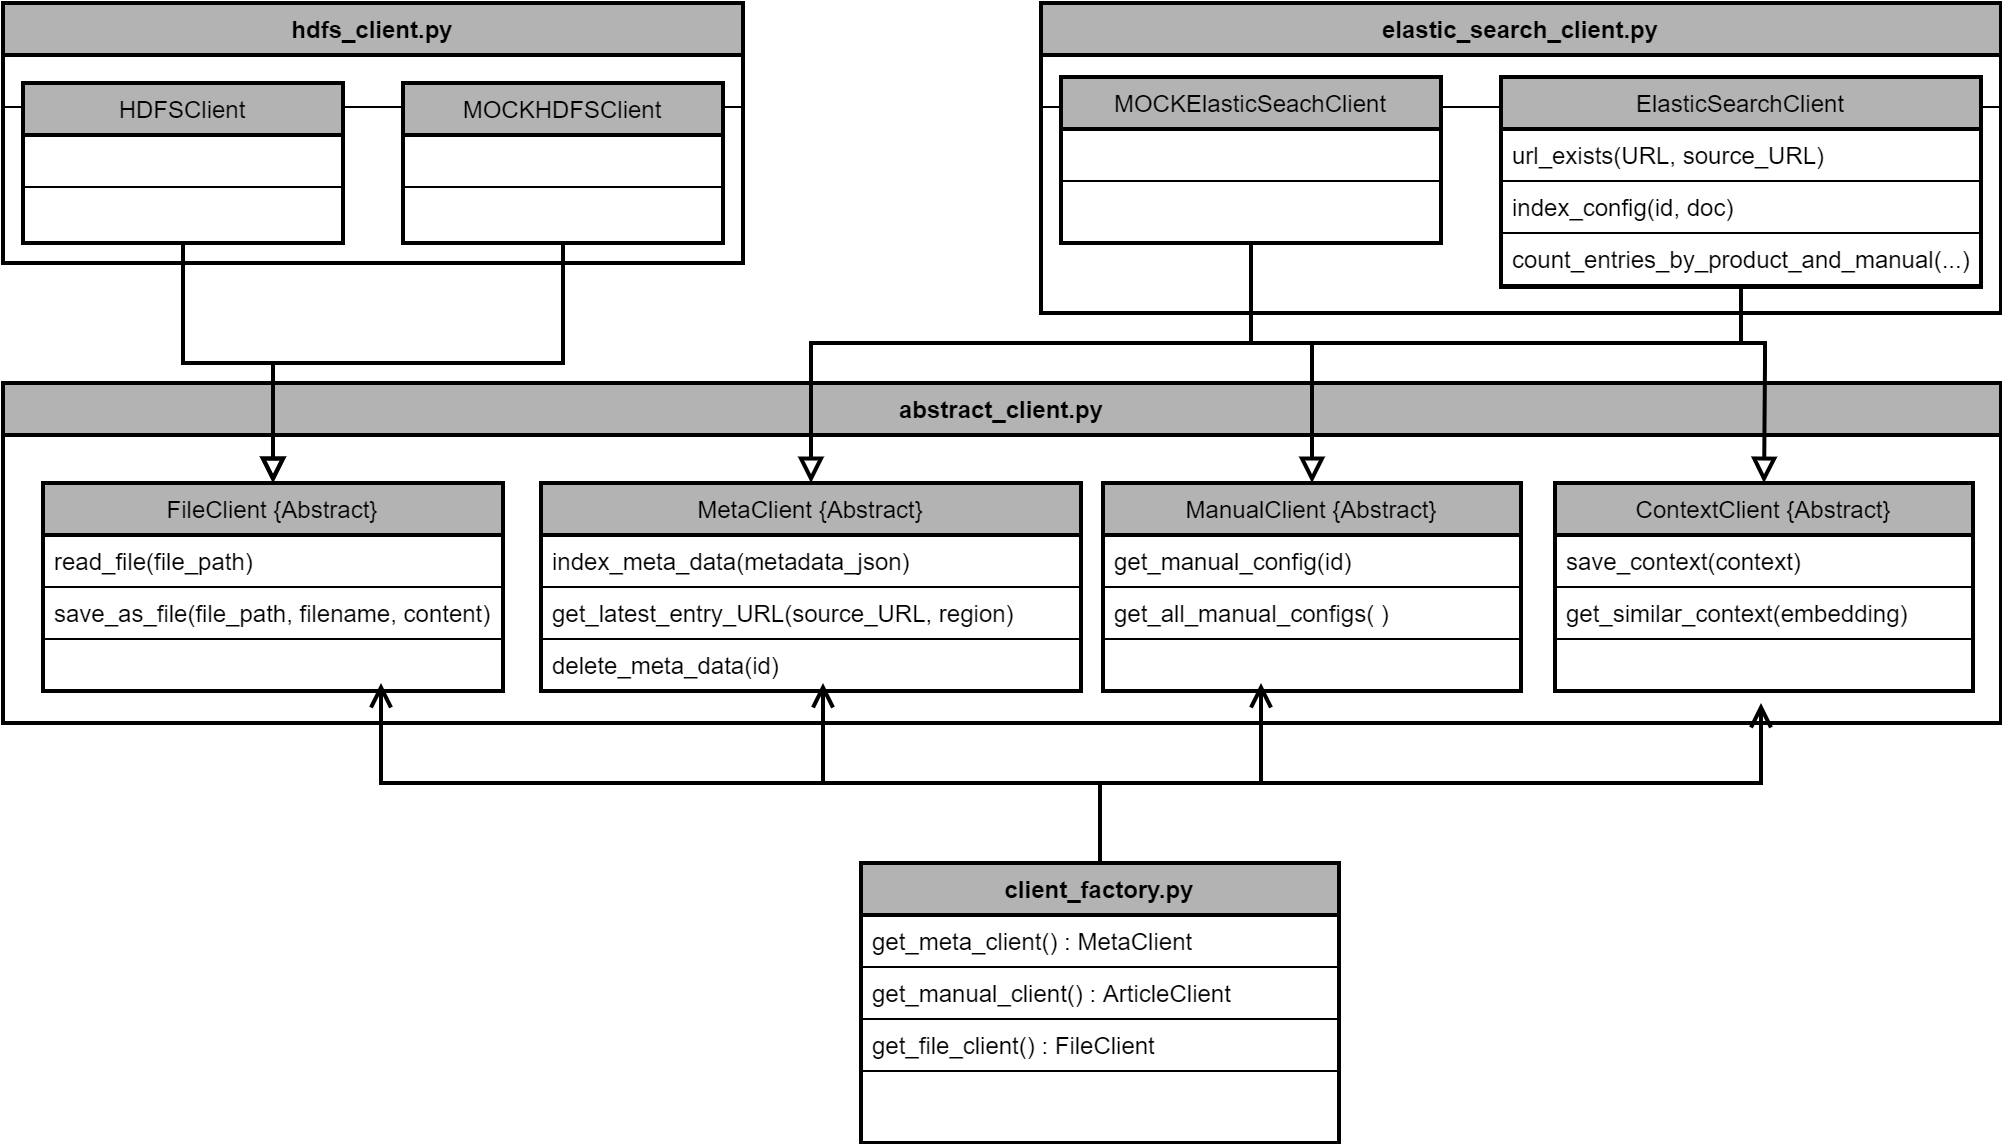

The diagram above was exported from draw.io. Its source (the exported page's mxGraphModel, read from the mxfile embedded in the PNG):
<mxGraphModel dx="1086" dy="966" grid="1" gridSize="10" guides="1" tooltips="1" connect="1" arrows="1" fold="1" page="1" pageScale="1" pageWidth="827" pageHeight="1169" math="0" shadow="0">
  <root>
    <mxCell id="WIyWlLk6GJQsqaUBKTNV-0" />
    <mxCell id="WIyWlLk6GJQsqaUBKTNV-1" parent="WIyWlLk6GJQsqaUBKTNV-0" />
    <mxCell id="d3ArabSd3GdG2mf5Lasr-28" value="client_factory.py" style="swimlane;fontStyle=1;align=center;verticalAlign=top;childLayout=stackLayout;horizontal=1;startSize=26;horizontalStack=0;resizeParent=1;resizeLast=0;collapsible=1;marginBottom=0;rounded=0;shadow=0;strokeWidth=2;swimlaneFillColor=none;fillColor=#B3B3B3;fontColor=#000000;strokeColor=#000000;" parent="WIyWlLk6GJQsqaUBKTNV-1" vertex="1">
      <mxGeometry x="480" y="470" width="239" height="140" as="geometry">
        <mxRectangle x="130" y="380" width="160" height="26" as="alternateBounds" />
      </mxGeometry>
    </mxCell>
    <mxCell id="d3ArabSd3GdG2mf5Lasr-9" value="get_meta_client() : MetaClient" style="text;align=left;verticalAlign=top;spacingLeft=4;spacingRight=4;overflow=hidden;rotatable=0;points=[[0,0.5],[1,0.5]];portConstraint=eastwest;fontColor=#000000;strokeColor=#000000;" parent="d3ArabSd3GdG2mf5Lasr-28" vertex="1">
      <mxGeometry y="26" width="239" height="26" as="geometry" />
    </mxCell>
    <mxCell id="d3ArabSd3GdG2mf5Lasr-46" value="get_manual_client() : ArticleClient&#10;&#10;get_file_client() : FileClient&#10;" style="text;align=left;verticalAlign=top;spacingLeft=4;spacingRight=4;overflow=hidden;rotatable=0;points=[[0,0.5],[1,0.5]];portConstraint=eastwest;fontColor=#000000;strokeColor=#000000;" parent="d3ArabSd3GdG2mf5Lasr-28" vertex="1">
      <mxGeometry y="52" width="239" height="26" as="geometry" />
    </mxCell>
    <mxCell id="d3ArabSd3GdG2mf5Lasr-47" value="get_file_client() : FileClient" style="text;align=left;verticalAlign=top;spacingLeft=4;spacingRight=4;overflow=hidden;rotatable=0;points=[[0,0.5],[1,0.5]];portConstraint=eastwest;fontColor=#000000;strokeColor=#000000;" parent="d3ArabSd3GdG2mf5Lasr-28" vertex="1">
      <mxGeometry y="78" width="239" height="26" as="geometry" />
    </mxCell>
    <mxCell id="d3ArabSd3GdG2mf5Lasr-36" value="elastic_search_client.py" style="swimlane;fontStyle=1;align=center;verticalAlign=top;childLayout=stackLayout;horizontal=1;startSize=26;horizontalStack=0;resizeParent=1;resizeLast=0;collapsible=1;marginBottom=0;rounded=0;shadow=0;strokeWidth=2;swimlaneFillColor=none;fillColor=#B3B3B3;fontColor=#000000;strokeColor=#000000;" parent="WIyWlLk6GJQsqaUBKTNV-1" vertex="1">
      <mxGeometry x="570" y="40" width="480" height="155" as="geometry">
        <mxRectangle x="130" y="380" width="160" height="26" as="alternateBounds" />
      </mxGeometry>
    </mxCell>
    <mxCell id="d3ArabSd3GdG2mf5Lasr-37" value="" style="text;align=left;verticalAlign=top;spacingLeft=4;spacingRight=4;overflow=hidden;rotatable=0;points=[[0,0.5],[1,0.5]];portConstraint=eastwest;fontColor=#000000;strokeColor=#000000;" parent="d3ArabSd3GdG2mf5Lasr-36" vertex="1">
      <mxGeometry y="26" width="480" height="26" as="geometry" />
    </mxCell>
    <mxCell id="d3ArabSd3GdG2mf5Lasr-38" value="abstract_client.py" style="swimlane;fontStyle=1;align=center;verticalAlign=top;childLayout=stackLayout;horizontal=1;startSize=26;horizontalStack=0;resizeParent=1;resizeLast=0;collapsible=1;marginBottom=0;rounded=0;shadow=0;strokeWidth=2;swimlaneFillColor=none;fillColor=#B3B3B3;fontColor=#000000;strokeColor=#000000;" parent="WIyWlLk6GJQsqaUBKTNV-1" vertex="1">
      <mxGeometry x="51" y="230" width="999" height="170" as="geometry">
        <mxRectangle x="130" y="380" width="160" height="26" as="alternateBounds" />
      </mxGeometry>
    </mxCell>
    <mxCell id="d3ArabSd3GdG2mf5Lasr-34" value="hdfs_client.py" style="swimlane;fontStyle=1;align=center;verticalAlign=top;childLayout=stackLayout;horizontal=1;startSize=26;horizontalStack=0;resizeParent=1;resizeLast=0;collapsible=1;marginBottom=0;rounded=0;shadow=0;strokeWidth=2;swimlaneFillColor=none;fillColor=#B3B3B3;fontColor=#000000;strokeColor=#000000;" parent="WIyWlLk6GJQsqaUBKTNV-1" vertex="1">
      <mxGeometry x="51" y="40" width="370" height="130" as="geometry">
        <mxRectangle x="130" y="380" width="160" height="26" as="alternateBounds" />
      </mxGeometry>
    </mxCell>
    <mxCell id="d3ArabSd3GdG2mf5Lasr-35" value="" style="text;align=left;verticalAlign=top;spacingLeft=4;spacingRight=4;overflow=hidden;rotatable=0;points=[[0,0.5],[1,0.5]];portConstraint=eastwest;fontColor=#000000;strokeColor=#000000;" parent="d3ArabSd3GdG2mf5Lasr-34" vertex="1">
      <mxGeometry y="26" width="370" height="26" as="geometry" />
    </mxCell>
    <mxCell id="zkfFHV4jXpPFQw0GAbJ--6" value="MetaClient {Abstract}" style="swimlane;fontStyle=0;align=center;verticalAlign=top;childLayout=stackLayout;horizontal=1;startSize=26;horizontalStack=0;resizeParent=1;resizeLast=0;collapsible=1;marginBottom=0;rounded=0;shadow=0;strokeWidth=2;fillColor=#B3B3B3;fontColor=#000000;strokeColor=#000000;" parent="WIyWlLk6GJQsqaUBKTNV-1" vertex="1">
      <mxGeometry x="320" y="280" width="270" height="104" as="geometry">
        <mxRectangle x="130" y="380" width="160" height="26" as="alternateBounds" />
      </mxGeometry>
    </mxCell>
    <mxCell id="d3ArabSd3GdG2mf5Lasr-48" value="index_meta_data(metadata_json)" style="text;align=left;verticalAlign=top;spacingLeft=4;spacingRight=4;overflow=hidden;rotatable=0;points=[[0,0.5],[1,0.5]];portConstraint=eastwest;fontColor=#000000;strokeColor=#000000;" parent="zkfFHV4jXpPFQw0GAbJ--6" vertex="1">
      <mxGeometry y="26" width="270" height="26" as="geometry" />
    </mxCell>
    <mxCell id="d3ArabSd3GdG2mf5Lasr-51" value="get_latest_entry_URL(source_URL, region)" style="text;align=left;verticalAlign=top;spacingLeft=4;spacingRight=4;overflow=hidden;rotatable=0;points=[[0,0.5],[1,0.5]];portConstraint=eastwest;fontColor=#000000;strokeColor=#000000;" parent="zkfFHV4jXpPFQw0GAbJ--6" vertex="1">
      <mxGeometry y="52" width="270" height="26" as="geometry" />
    </mxCell>
    <mxCell id="d3ArabSd3GdG2mf5Lasr-49" value="delete_meta_data(id)" style="text;align=left;verticalAlign=top;spacingLeft=4;spacingRight=4;overflow=hidden;rotatable=0;points=[[0,0.5],[1,0.5]];portConstraint=eastwest;fontColor=#000000;strokeColor=#000000;" parent="zkfFHV4jXpPFQw0GAbJ--6" vertex="1">
      <mxGeometry y="78" width="270" height="26" as="geometry" />
    </mxCell>
    <mxCell id="d3ArabSd3GdG2mf5Lasr-20" style="edgeStyle=orthogonalEdgeStyle;rounded=0;orthogonalLoop=1;jettySize=auto;html=1;entryX=0.5;entryY=0;entryDx=0;entryDy=0;exitX=0.5;exitY=1;exitDx=0;exitDy=0;endArrow=block;endFill=0;endSize=8;strokeWidth=2;fontColor=#000000;strokeColor=#000000;" parent="WIyWlLk6GJQsqaUBKTNV-1" source="d3ArabSd3GdG2mf5Lasr-8" target="zkfFHV4jXpPFQw0GAbJ--6" edge="1">
      <mxGeometry relative="1" as="geometry">
        <mxPoint x="471" y="185" as="sourcePoint" />
        <Array as="points">
          <mxPoint x="920" y="210" />
          <mxPoint x="455" y="210" />
        </Array>
      </mxGeometry>
    </mxCell>
    <mxCell id="d3ArabSd3GdG2mf5Lasr-21" style="edgeStyle=orthogonalEdgeStyle;rounded=0;orthogonalLoop=1;jettySize=auto;html=1;entryX=0.5;entryY=0;entryDx=0;entryDy=0;endArrow=block;endFill=0;endSize=8;strokeWidth=2;fontColor=#000000;strokeColor=#000000;" parent="WIyWlLk6GJQsqaUBKTNV-1" target="d3ArabSd3GdG2mf5Lasr-15" edge="1">
      <mxGeometry relative="1" as="geometry">
        <Array as="points">
          <mxPoint x="890" y="210" />
          <mxPoint x="706" y="210" />
        </Array>
        <mxPoint x="920" y="210" as="sourcePoint" />
      </mxGeometry>
    </mxCell>
    <mxCell id="d3ArabSd3GdG2mf5Lasr-8" value="ElasticSearchClient" style="swimlane;fontStyle=0;align=center;verticalAlign=top;childLayout=stackLayout;horizontal=1;startSize=26;horizontalStack=0;resizeParent=1;resizeLast=0;collapsible=1;marginBottom=0;rounded=0;shadow=0;strokeWidth=2;fillColor=#B3B3B3;fontColor=#000000;strokeColor=#000000;" parent="WIyWlLk6GJQsqaUBKTNV-1" vertex="1">
      <mxGeometry x="800" y="77" width="240" height="105" as="geometry">
        <mxRectangle x="130" y="380" width="160" height="26" as="alternateBounds" />
      </mxGeometry>
    </mxCell>
    <mxCell id="9k2OGZvrZ5rrHQXTmMzg-5" value="url_exists(URL, source_URL)" style="text;align=left;verticalAlign=top;spacingLeft=4;spacingRight=4;overflow=hidden;rotatable=0;points=[[0,0.5],[1,0.5]];portConstraint=eastwest;fontColor=#000000;strokeColor=#000000;" parent="d3ArabSd3GdG2mf5Lasr-8" vertex="1">
      <mxGeometry y="26" width="240" height="26" as="geometry" />
    </mxCell>
    <mxCell id="F7cYLjslsClRtUWjM2D6-0" value="index_config(id, doc)" style="text;align=left;verticalAlign=top;spacingLeft=4;spacingRight=4;overflow=hidden;rotatable=0;points=[[0,0.5],[1,0.5]];portConstraint=eastwest;fontColor=#000000;strokeColor=#000000;" parent="d3ArabSd3GdG2mf5Lasr-8" vertex="1">
      <mxGeometry y="52" width="240" height="26" as="geometry" />
    </mxCell>
    <mxCell id="F7cYLjslsClRtUWjM2D6-2" value="count_entries_by_product_and_manual(...)" style="text;align=left;verticalAlign=top;spacingLeft=4;spacingRight=4;overflow=hidden;rotatable=0;points=[[0,0.5],[1,0.5]];portConstraint=eastwest;fontColor=#000000;strokeColor=#000000;" parent="d3ArabSd3GdG2mf5Lasr-8" vertex="1">
      <mxGeometry y="78" width="240" height="26" as="geometry" />
    </mxCell>
    <mxCell id="d3ArabSd3GdG2mf5Lasr-11" value="FileClient {Abstract}" style="swimlane;fontStyle=0;align=center;verticalAlign=top;childLayout=stackLayout;horizontal=1;startSize=26;horizontalStack=0;resizeParent=1;resizeLast=0;collapsible=1;marginBottom=0;rounded=0;shadow=0;strokeWidth=2;fillColor=#B3B3B3;fontColor=#000000;strokeColor=#000000;" parent="WIyWlLk6GJQsqaUBKTNV-1" vertex="1">
      <mxGeometry x="71" y="280" width="230" height="104" as="geometry">
        <mxRectangle x="130" y="380" width="160" height="26" as="alternateBounds" />
      </mxGeometry>
    </mxCell>
    <mxCell id="d3ArabSd3GdG2mf5Lasr-53" value="read_file(file_path)" style="text;align=left;verticalAlign=top;spacingLeft=4;spacingRight=4;overflow=hidden;rotatable=0;points=[[0,0.5],[1,0.5]];portConstraint=eastwest;fontColor=#000000;strokeColor=#000000;" parent="d3ArabSd3GdG2mf5Lasr-11" vertex="1">
      <mxGeometry y="26" width="230" height="26" as="geometry" />
    </mxCell>
    <mxCell id="d3ArabSd3GdG2mf5Lasr-54" value="save_as_file(file_path, filename, content)" style="text;align=left;verticalAlign=top;spacingLeft=4;spacingRight=4;overflow=hidden;rotatable=0;points=[[0,0.5],[1,0.5]];portConstraint=eastwest;fontColor=#000000;strokeColor=#000000;" parent="d3ArabSd3GdG2mf5Lasr-11" vertex="1">
      <mxGeometry y="52" width="230" height="26" as="geometry" />
    </mxCell>
    <mxCell id="d3ArabSd3GdG2mf5Lasr-55" value="" style="text;align=left;verticalAlign=top;spacingLeft=4;spacingRight=4;overflow=hidden;rotatable=0;points=[[0,0.5],[1,0.5]];portConstraint=eastwest;fontColor=#000000;strokeColor=#000000;" parent="d3ArabSd3GdG2mf5Lasr-11" vertex="1">
      <mxGeometry y="78" width="230" height="26" as="geometry" />
    </mxCell>
    <mxCell id="d3ArabSd3GdG2mf5Lasr-15" value="ManualClient {Abstract}" style="swimlane;fontStyle=0;align=center;verticalAlign=top;childLayout=stackLayout;horizontal=1;startSize=26;horizontalStack=0;resizeParent=1;resizeLast=0;collapsible=1;marginBottom=0;rounded=0;shadow=0;strokeWidth=2;fillColor=#B3B3B3;fontColor=#000000;strokeColor=#000000;" parent="WIyWlLk6GJQsqaUBKTNV-1" vertex="1">
      <mxGeometry x="601" y="280" width="209" height="104" as="geometry">
        <mxRectangle x="130" y="380" width="160" height="26" as="alternateBounds" />
      </mxGeometry>
    </mxCell>
    <mxCell id="d3ArabSd3GdG2mf5Lasr-50" value="get_manual_config(id)" style="text;align=left;verticalAlign=top;spacingLeft=4;spacingRight=4;overflow=hidden;rotatable=0;points=[[0,0.5],[1,0.5]];portConstraint=eastwest;fontColor=#000000;strokeColor=#000000;" parent="d3ArabSd3GdG2mf5Lasr-15" vertex="1">
      <mxGeometry y="26" width="209" height="26" as="geometry" />
    </mxCell>
    <mxCell id="9k2OGZvrZ5rrHQXTmMzg-0" value="get_all_manual_configs( )" style="text;align=left;verticalAlign=top;spacingLeft=4;spacingRight=4;overflow=hidden;rotatable=0;points=[[0,0.5],[1,0.5]];portConstraint=eastwest;fontColor=#000000;strokeColor=#000000;" parent="d3ArabSd3GdG2mf5Lasr-15" vertex="1">
      <mxGeometry y="52" width="209" height="26" as="geometry" />
    </mxCell>
    <mxCell id="d3ArabSd3GdG2mf5Lasr-27" style="edgeStyle=orthogonalEdgeStyle;rounded=0;orthogonalLoop=1;jettySize=auto;html=1;endArrow=block;endFill=0;strokeWidth=2;endSize=8;fontColor=#000000;strokeColor=#000000;" parent="WIyWlLk6GJQsqaUBKTNV-1" source="d3ArabSd3GdG2mf5Lasr-22" target="d3ArabSd3GdG2mf5Lasr-11" edge="1">
      <mxGeometry relative="1" as="geometry" />
    </mxCell>
    <mxCell id="d3ArabSd3GdG2mf5Lasr-22" value="MOCKHDFSClient" style="swimlane;fontStyle=0;align=center;verticalAlign=top;childLayout=stackLayout;horizontal=1;startSize=26;horizontalStack=0;resizeParent=1;resizeLast=0;collapsible=1;marginBottom=0;rounded=0;shadow=0;strokeWidth=2;fontColor=#000000;strokeColor=#000000;fillColor=#B3B3B3;" parent="WIyWlLk6GJQsqaUBKTNV-1" vertex="1">
      <mxGeometry x="251" y="80" width="160" height="80" as="geometry">
        <mxRectangle x="130" y="380" width="160" height="26" as="alternateBounds" />
      </mxGeometry>
    </mxCell>
    <mxCell id="d3ArabSd3GdG2mf5Lasr-23" value="" style="text;align=left;verticalAlign=top;spacingLeft=4;spacingRight=4;overflow=hidden;rotatable=0;points=[[0,0.5],[1,0.5]];portConstraint=eastwest;fontColor=#000000;strokeColor=#000000;" parent="d3ArabSd3GdG2mf5Lasr-22" vertex="1">
      <mxGeometry y="26" width="160" height="26" as="geometry" />
    </mxCell>
    <mxCell id="d3ArabSd3GdG2mf5Lasr-26" style="edgeStyle=orthogonalEdgeStyle;rounded=0;orthogonalLoop=1;jettySize=auto;html=1;endArrow=block;endFill=0;endSize=8;strokeWidth=2;fontColor=#000000;strokeColor=#000000;" parent="WIyWlLk6GJQsqaUBKTNV-1" source="d3ArabSd3GdG2mf5Lasr-24" target="d3ArabSd3GdG2mf5Lasr-11" edge="1">
      <mxGeometry relative="1" as="geometry" />
    </mxCell>
    <mxCell id="d3ArabSd3GdG2mf5Lasr-24" value="HDFSClient" style="swimlane;fontStyle=0;align=center;verticalAlign=top;childLayout=stackLayout;horizontal=1;startSize=26;horizontalStack=0;resizeParent=1;resizeLast=0;collapsible=1;marginBottom=0;rounded=0;shadow=0;strokeWidth=2;fontColor=#000000;strokeColor=#000000;fillColor=#B3B3B3;" parent="WIyWlLk6GJQsqaUBKTNV-1" vertex="1">
      <mxGeometry x="61" y="80" width="160" height="80" as="geometry">
        <mxRectangle x="130" y="380" width="160" height="26" as="alternateBounds" />
      </mxGeometry>
    </mxCell>
    <mxCell id="d3ArabSd3GdG2mf5Lasr-25" value="" style="text;align=left;verticalAlign=top;spacingLeft=4;spacingRight=4;overflow=hidden;rotatable=0;points=[[0,0.5],[1,0.5]];portConstraint=eastwest;fontColor=#000000;strokeColor=#000000;" parent="d3ArabSd3GdG2mf5Lasr-24" vertex="1">
      <mxGeometry y="26" width="160" height="26" as="geometry" />
    </mxCell>
    <mxCell id="d3ArabSd3GdG2mf5Lasr-40" style="edgeStyle=orthogonalEdgeStyle;rounded=0;orthogonalLoop=1;jettySize=auto;html=1;endArrow=open;endFill=0;endSize=8;strokeWidth=2;exitX=0.5;exitY=0;exitDx=0;exitDy=0;fontColor=#000000;strokeColor=#000000;" parent="WIyWlLk6GJQsqaUBKTNV-1" source="d3ArabSd3GdG2mf5Lasr-28" edge="1">
      <mxGeometry relative="1" as="geometry">
        <mxPoint x="240" y="380" as="targetPoint" />
        <Array as="points">
          <mxPoint x="600" y="430" />
          <mxPoint x="240" y="430" />
        </Array>
      </mxGeometry>
    </mxCell>
    <mxCell id="d3ArabSd3GdG2mf5Lasr-41" style="edgeStyle=orthogonalEdgeStyle;rounded=0;orthogonalLoop=1;jettySize=auto;html=1;endArrow=open;endFill=0;endSize=8;strokeWidth=2;exitX=0.5;exitY=0;exitDx=0;exitDy=0;fontColor=#000000;strokeColor=#000000;" parent="WIyWlLk6GJQsqaUBKTNV-1" source="d3ArabSd3GdG2mf5Lasr-28" edge="1">
      <mxGeometry relative="1" as="geometry">
        <mxPoint x="461" y="380" as="targetPoint" />
        <Array as="points">
          <mxPoint x="600" y="430" />
          <mxPoint x="461" y="430" />
        </Array>
      </mxGeometry>
    </mxCell>
    <mxCell id="d3ArabSd3GdG2mf5Lasr-42" style="edgeStyle=orthogonalEdgeStyle;rounded=0;orthogonalLoop=1;jettySize=auto;html=1;endArrow=open;endFill=0;endSize=8;strokeWidth=2;exitX=0.5;exitY=0;exitDx=0;exitDy=0;fontColor=#000000;strokeColor=#000000;" parent="WIyWlLk6GJQsqaUBKTNV-1" source="d3ArabSd3GdG2mf5Lasr-28" edge="1">
      <mxGeometry relative="1" as="geometry">
        <mxPoint x="680" y="380" as="targetPoint" />
        <Array as="points">
          <mxPoint x="600" y="430" />
          <mxPoint x="680" y="430" />
        </Array>
      </mxGeometry>
    </mxCell>
    <mxCell id="F7cYLjslsClRtUWjM2D6-5" style="edgeStyle=orthogonalEdgeStyle;rounded=0;orthogonalLoop=1;jettySize=auto;html=1;exitX=0.5;exitY=1;exitDx=0;exitDy=0;endArrow=none;endFill=0;strokeWidth=2;fontColor=#000000;strokeColor=#000000;" parent="WIyWlLk6GJQsqaUBKTNV-1" source="F7cYLjslsClRtUWjM2D6-3" edge="1">
      <mxGeometry relative="1" as="geometry">
        <mxPoint x="604.8965517241379" y="210" as="targetPoint" />
        <Array as="points">
          <mxPoint x="675" y="210" />
        </Array>
      </mxGeometry>
    </mxCell>
    <mxCell id="F7cYLjslsClRtUWjM2D6-3" value="MOCKElasticSeachClient" style="swimlane;fontStyle=0;align=center;verticalAlign=top;childLayout=stackLayout;horizontal=1;startSize=26;horizontalStack=0;resizeParent=1;resizeLast=0;collapsible=1;marginBottom=0;rounded=0;shadow=0;strokeWidth=2;fillColor=#B3B3B3;fontColor=#000000;strokeColor=#000000;" parent="WIyWlLk6GJQsqaUBKTNV-1" vertex="1">
      <mxGeometry x="580" y="77" width="190" height="83" as="geometry">
        <mxRectangle x="130" y="380" width="160" height="26" as="alternateBounds" />
      </mxGeometry>
    </mxCell>
    <mxCell id="F7cYLjslsClRtUWjM2D6-4" value="" style="text;align=left;verticalAlign=top;spacingLeft=4;spacingRight=4;overflow=hidden;rotatable=0;points=[[0,0.5],[1,0.5]];portConstraint=eastwest;fontColor=#000000;strokeColor=#000000;" parent="F7cYLjslsClRtUWjM2D6-3" vertex="1">
      <mxGeometry y="26" width="190" height="26" as="geometry" />
    </mxCell>
    <mxCell id="KwSCwW1vx6ySJCQDxtoH-0" value="ContextClient {Abstract}" style="swimlane;fontStyle=0;align=center;verticalAlign=top;childLayout=stackLayout;horizontal=1;startSize=26;horizontalStack=0;resizeParent=1;resizeLast=0;collapsible=1;marginBottom=0;rounded=0;shadow=0;strokeWidth=2;fillColor=#B3B3B3;fontColor=#000000;strokeColor=#000000;" parent="WIyWlLk6GJQsqaUBKTNV-1" vertex="1">
      <mxGeometry x="827" y="280" width="209" height="104" as="geometry">
        <mxRectangle x="130" y="380" width="160" height="26" as="alternateBounds" />
      </mxGeometry>
    </mxCell>
    <mxCell id="KwSCwW1vx6ySJCQDxtoH-1" value="save_context(context)" style="text;align=left;verticalAlign=top;spacingLeft=4;spacingRight=4;overflow=hidden;rotatable=0;points=[[0,0.5],[1,0.5]];portConstraint=eastwest;fontColor=#000000;strokeColor=#000000;" parent="KwSCwW1vx6ySJCQDxtoH-0" vertex="1">
      <mxGeometry y="26" width="209" height="26" as="geometry" />
    </mxCell>
    <mxCell id="KwSCwW1vx6ySJCQDxtoH-2" value="get_similar_context(embedding)" style="text;align=left;verticalAlign=top;spacingLeft=4;spacingRight=4;overflow=hidden;rotatable=0;points=[[0,0.5],[1,0.5]];portConstraint=eastwest;fontColor=#000000;strokeColor=#000000;" parent="KwSCwW1vx6ySJCQDxtoH-0" vertex="1">
      <mxGeometry y="52" width="209" height="26" as="geometry" />
    </mxCell>
    <mxCell id="KwSCwW1vx6ySJCQDxtoH-3" style="edgeStyle=orthogonalEdgeStyle;rounded=0;orthogonalLoop=1;jettySize=auto;html=1;entryX=0.5;entryY=0;entryDx=0;entryDy=0;endArrow=block;endFill=0;endSize=8;strokeWidth=2;exitX=0.5;exitY=1;exitDx=0;exitDy=0;fontColor=#000000;strokeColor=#000000;" parent="WIyWlLk6GJQsqaUBKTNV-1" source="d3ArabSd3GdG2mf5Lasr-8" target="KwSCwW1vx6ySJCQDxtoH-0" edge="1">
      <mxGeometry relative="1" as="geometry">
        <Array as="points">
          <mxPoint x="920" y="210" />
          <mxPoint x="932" y="210" />
          <mxPoint x="932" y="220" />
          <mxPoint x="932" y="220" />
        </Array>
        <mxPoint x="900" y="192" as="sourcePoint" />
        <mxPoint x="715.5" y="290" as="targetPoint" />
      </mxGeometry>
    </mxCell>
    <mxCell id="KwSCwW1vx6ySJCQDxtoH-4" style="edgeStyle=orthogonalEdgeStyle;rounded=0;orthogonalLoop=1;jettySize=auto;html=1;endArrow=open;endFill=0;endSize=8;strokeWidth=2;exitX=0.5;exitY=0;exitDx=0;exitDy=0;fontColor=#000000;strokeColor=#000000;" parent="WIyWlLk6GJQsqaUBKTNV-1" source="d3ArabSd3GdG2mf5Lasr-28" edge="1">
      <mxGeometry relative="1" as="geometry">
        <mxPoint x="930" y="390" as="targetPoint" />
        <Array as="points">
          <mxPoint x="600" y="430" />
          <mxPoint x="930" y="430" />
        </Array>
        <mxPoint x="471.00000000000045" y="470" as="sourcePoint" />
      </mxGeometry>
    </mxCell>
  </root>
</mxGraphModel>